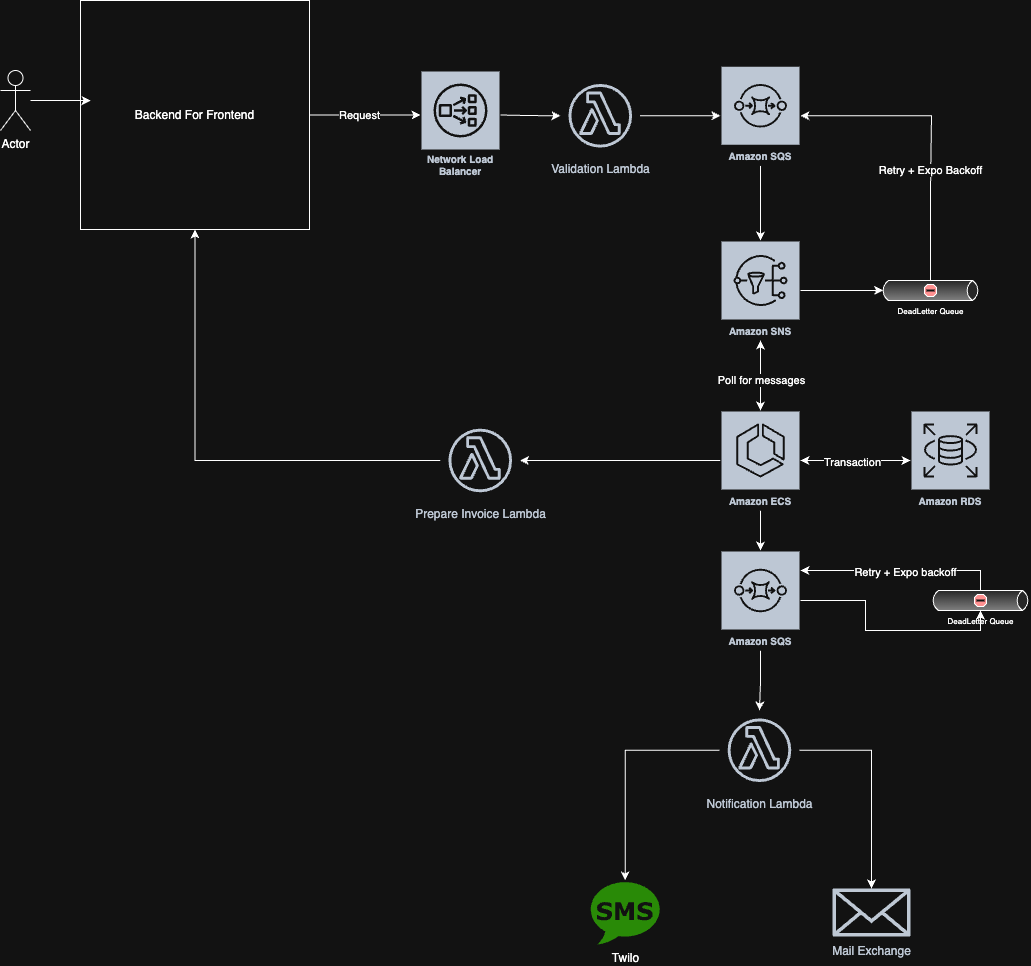

The diagram above was exported from draw.io. Its source (the exported page's mxGraphModel, read from the mxfile embedded in the PNG):
<mxGraphModel dx="2255" dy="1346" grid="1" gridSize="10" guides="1" tooltips="1" connect="1" arrows="1" fold="1" page="1" pageScale="1" pageWidth="827" pageHeight="1169" math="0" shadow="0">
  <root>
    <mxCell id="0" />
    <mxCell id="1" parent="0" />
    <mxCell id="_3IYX0jLnSbk3xYaL86r-12" style="edgeStyle=orthogonalEdgeStyle;rounded=0;orthogonalLoop=1;jettySize=auto;html=1;" edge="1" parent="1" target="_3IYX0jLnSbk3xYaL86r-11">
      <mxGeometry relative="1" as="geometry">
        <mxPoint x="388.00000000000045" y="324.4705882352944" as="sourcePoint" />
      </mxGeometry>
    </mxCell>
    <mxCell id="_3IYX0jLnSbk3xYaL86r-8" style="edgeStyle=orthogonalEdgeStyle;rounded=0;orthogonalLoop=1;jettySize=auto;html=1;" edge="1" parent="1" source="_3IYX0jLnSbk3xYaL86r-5">
      <mxGeometry relative="1" as="geometry">
        <mxPoint x="310" y="324.5" as="targetPoint" />
      </mxGeometry>
    </mxCell>
    <mxCell id="_3IYX0jLnSbk3xYaL86r-9" value="Request" style="edgeLabel;html=1;align=center;verticalAlign=middle;resizable=0;points=[];" vertex="1" connectable="0" parent="_3IYX0jLnSbk3xYaL86r-8">
      <mxGeometry x="-0.234" y="-2" relative="1" as="geometry">
        <mxPoint x="7" y="-2" as="offset" />
      </mxGeometry>
    </mxCell>
    <mxCell id="_3IYX0jLnSbk3xYaL86r-5" value="Backend For Frontend" style="whiteSpace=wrap;html=1;aspect=fixed;" vertex="1" parent="1">
      <mxGeometry x="-30" y="210" width="229" height="229" as="geometry" />
    </mxCell>
    <mxCell id="_3IYX0jLnSbk3xYaL86r-4" value="Actor" style="shape=umlActor;verticalLabelPosition=bottom;verticalAlign=top;html=1;outlineConnect=0;" vertex="1" parent="1">
      <mxGeometry x="-110" y="280" width="30" height="60" as="geometry" />
    </mxCell>
    <mxCell id="_3IYX0jLnSbk3xYaL86r-7" style="edgeStyle=orthogonalEdgeStyle;rounded=0;orthogonalLoop=1;jettySize=auto;html=1;entryX=0.044;entryY=0.437;entryDx=0;entryDy=0;entryPerimeter=0;" edge="1" parent="1" source="_3IYX0jLnSbk3xYaL86r-4" target="_3IYX0jLnSbk3xYaL86r-5">
      <mxGeometry relative="1" as="geometry" />
    </mxCell>
    <mxCell id="_3IYX0jLnSbk3xYaL86r-14" style="edgeStyle=orthogonalEdgeStyle;rounded=0;orthogonalLoop=1;jettySize=auto;html=1;" edge="1" parent="1" source="_3IYX0jLnSbk3xYaL86r-11" target="_3IYX0jLnSbk3xYaL86r-13">
      <mxGeometry relative="1" as="geometry">
        <mxPoint x="600" y="324.5" as="targetPoint" />
      </mxGeometry>
    </mxCell>
    <mxCell id="_3IYX0jLnSbk3xYaL86r-11" value="Validation Lambda" style="sketch=0;outlineConnect=0;fontColor=#232F3E;gradientColor=none;strokeColor=#232F3E;fillColor=#ffffff;dashed=0;verticalLabelPosition=bottom;verticalAlign=top;align=center;html=1;fontSize=12;fontStyle=0;aspect=fixed;shape=mxgraph.aws4.resourceIcon;resIcon=mxgraph.aws4.lambda_function;" vertex="1" parent="1">
      <mxGeometry x="450" y="285.5" width="79.5" height="79.5" as="geometry" />
    </mxCell>
    <mxCell id="_3IYX0jLnSbk3xYaL86r-16" style="edgeStyle=orthogonalEdgeStyle;rounded=0;orthogonalLoop=1;jettySize=auto;html=1;" edge="1" parent="1" source="_3IYX0jLnSbk3xYaL86r-13" target="_3IYX0jLnSbk3xYaL86r-15">
      <mxGeometry relative="1" as="geometry" />
    </mxCell>
    <mxCell id="_3IYX0jLnSbk3xYaL86r-13" value="Amazon SQS" style="sketch=0;outlineConnect=0;fontColor=#232F3E;gradientColor=none;strokeColor=#ffffff;fillColor=#232F3E;dashed=0;verticalLabelPosition=middle;verticalAlign=bottom;align=center;html=1;whiteSpace=wrap;fontSize=10;fontStyle=1;spacing=3;shape=mxgraph.aws4.productIcon;prIcon=mxgraph.aws4.sqs;" vertex="1" parent="1">
      <mxGeometry x="610" y="275.25" width="80" height="100" as="geometry" />
    </mxCell>
    <mxCell id="_3IYX0jLnSbk3xYaL86r-18" style="edgeStyle=orthogonalEdgeStyle;rounded=0;orthogonalLoop=1;jettySize=auto;html=1;" edge="1" parent="1" source="_3IYX0jLnSbk3xYaL86r-15" target="_3IYX0jLnSbk3xYaL86r-17">
      <mxGeometry relative="1" as="geometry" />
    </mxCell>
    <mxCell id="_3IYX0jLnSbk3xYaL86r-15" value="Amazon SNS" style="sketch=0;outlineConnect=0;fontColor=#232F3E;gradientColor=none;strokeColor=#ffffff;fillColor=#232F3E;dashed=0;verticalLabelPosition=middle;verticalAlign=bottom;align=center;html=1;whiteSpace=wrap;fontSize=10;fontStyle=1;spacing=3;shape=mxgraph.aws4.productIcon;prIcon=mxgraph.aws4.sns;" vertex="1" parent="1">
      <mxGeometry x="610" y="450" width="80" height="100" as="geometry" />
    </mxCell>
    <mxCell id="_3IYX0jLnSbk3xYaL86r-20" style="edgeStyle=orthogonalEdgeStyle;rounded=0;orthogonalLoop=1;jettySize=auto;html=1;" edge="1" parent="1" source="_3IYX0jLnSbk3xYaL86r-17" target="_3IYX0jLnSbk3xYaL86r-19">
      <mxGeometry relative="1" as="geometry" />
    </mxCell>
    <mxCell id="_3IYX0jLnSbk3xYaL86r-22" style="edgeStyle=orthogonalEdgeStyle;rounded=0;orthogonalLoop=1;jettySize=auto;html=1;" edge="1" parent="1" source="_3IYX0jLnSbk3xYaL86r-17" target="_3IYX0jLnSbk3xYaL86r-15">
      <mxGeometry relative="1" as="geometry" />
    </mxCell>
    <mxCell id="_3IYX0jLnSbk3xYaL86r-23" value="Poll for messages" style="edgeLabel;html=1;align=center;verticalAlign=middle;resizable=0;points=[];" vertex="1" connectable="0" parent="_3IYX0jLnSbk3xYaL86r-22">
      <mxGeometry x="-0.1143" relative="1" as="geometry">
        <mxPoint as="offset" />
      </mxGeometry>
    </mxCell>
    <mxCell id="_3IYX0jLnSbk3xYaL86r-26" style="edgeStyle=orthogonalEdgeStyle;rounded=0;orthogonalLoop=1;jettySize=auto;html=1;" edge="1" parent="1" source="_3IYX0jLnSbk3xYaL86r-17" target="_3IYX0jLnSbk3xYaL86r-25">
      <mxGeometry relative="1" as="geometry" />
    </mxCell>
    <mxCell id="_3IYX0jLnSbk3xYaL86r-45" style="edgeStyle=orthogonalEdgeStyle;rounded=0;orthogonalLoop=1;jettySize=auto;html=1;" edge="1" parent="1" source="_3IYX0jLnSbk3xYaL86r-17" target="_3IYX0jLnSbk3xYaL86r-44">
      <mxGeometry relative="1" as="geometry" />
    </mxCell>
    <mxCell id="_3IYX0jLnSbk3xYaL86r-17" value="Amazon ECS" style="sketch=0;outlineConnect=0;fontColor=#232F3E;gradientColor=none;strokeColor=#ffffff;fillColor=#232F3E;dashed=0;verticalLabelPosition=middle;verticalAlign=bottom;align=center;html=1;whiteSpace=wrap;fontSize=10;fontStyle=1;spacing=3;shape=mxgraph.aws4.productIcon;prIcon=mxgraph.aws4.ecs;" vertex="1" parent="1">
      <mxGeometry x="610" y="620" width="80" height="100" as="geometry" />
    </mxCell>
    <mxCell id="_3IYX0jLnSbk3xYaL86r-21" style="edgeStyle=orthogonalEdgeStyle;rounded=0;orthogonalLoop=1;jettySize=auto;html=1;" edge="1" parent="1" source="_3IYX0jLnSbk3xYaL86r-19" target="_3IYX0jLnSbk3xYaL86r-17">
      <mxGeometry relative="1" as="geometry" />
    </mxCell>
    <mxCell id="_3IYX0jLnSbk3xYaL86r-24" value="Transaction" style="edgeLabel;html=1;align=center;verticalAlign=middle;resizable=0;points=[];" vertex="1" connectable="0" parent="_3IYX0jLnSbk3xYaL86r-21">
      <mxGeometry x="0.0727" y="1" relative="1" as="geometry">
        <mxPoint as="offset" />
      </mxGeometry>
    </mxCell>
    <mxCell id="_3IYX0jLnSbk3xYaL86r-19" value="Amazon RDS" style="sketch=0;outlineConnect=0;fontColor=#232F3E;gradientColor=none;strokeColor=#ffffff;fillColor=#232F3E;dashed=0;verticalLabelPosition=middle;verticalAlign=bottom;align=center;html=1;whiteSpace=wrap;fontSize=10;fontStyle=1;spacing=3;shape=mxgraph.aws4.productIcon;prIcon=mxgraph.aws4.rds;" vertex="1" parent="1">
      <mxGeometry x="800" y="620" width="80" height="100" as="geometry" />
    </mxCell>
    <mxCell id="_3IYX0jLnSbk3xYaL86r-31" style="edgeStyle=orthogonalEdgeStyle;rounded=0;orthogonalLoop=1;jettySize=auto;html=1;" edge="1" parent="1" source="_3IYX0jLnSbk3xYaL86r-25" target="_3IYX0jLnSbk3xYaL86r-5">
      <mxGeometry relative="1" as="geometry" />
    </mxCell>
    <mxCell id="_3IYX0jLnSbk3xYaL86r-25" value="Prepare Invoice Lambda" style="sketch=0;outlineConnect=0;fontColor=#232F3E;gradientColor=none;strokeColor=#232F3E;fillColor=#ffffff;dashed=0;verticalLabelPosition=bottom;verticalAlign=top;align=center;html=1;fontSize=12;fontStyle=0;aspect=fixed;shape=mxgraph.aws4.resourceIcon;resIcon=mxgraph.aws4.lambda_function;" vertex="1" parent="1">
      <mxGeometry x="330" y="630.25" width="79.5" height="79.5" as="geometry" />
    </mxCell>
    <mxCell id="_3IYX0jLnSbk3xYaL86r-47" style="edgeStyle=orthogonalEdgeStyle;rounded=0;orthogonalLoop=1;jettySize=auto;html=1;" edge="1" parent="1" source="_3IYX0jLnSbk3xYaL86r-27" target="_3IYX0jLnSbk3xYaL86r-41">
      <mxGeometry relative="1" as="geometry" />
    </mxCell>
    <mxCell id="_3IYX0jLnSbk3xYaL86r-48" style="edgeStyle=orthogonalEdgeStyle;rounded=0;orthogonalLoop=1;jettySize=auto;html=1;" edge="1" parent="1" source="_3IYX0jLnSbk3xYaL86r-27" target="_3IYX0jLnSbk3xYaL86r-39">
      <mxGeometry relative="1" as="geometry" />
    </mxCell>
    <mxCell id="_3IYX0jLnSbk3xYaL86r-27" value="Notification Lambda" style="sketch=0;outlineConnect=0;fontColor=#232F3E;gradientColor=none;strokeColor=#232F3E;fillColor=#ffffff;dashed=0;verticalLabelPosition=bottom;verticalAlign=top;align=center;html=1;fontSize=12;fontStyle=0;aspect=fixed;shape=mxgraph.aws4.resourceIcon;resIcon=mxgraph.aws4.lambda_function;" vertex="1" parent="1">
      <mxGeometry x="609.2" y="920" width="79.5" height="79.5" as="geometry" />
    </mxCell>
    <mxCell id="_3IYX0jLnSbk3xYaL86r-39" value="Mail Exchange" style="sketch=0;outlineConnect=0;fontColor=#232F3E;gradientColor=none;fillColor=#232F3D;strokeColor=none;dashed=0;verticalLabelPosition=bottom;verticalAlign=top;align=center;html=1;fontSize=12;fontStyle=0;aspect=fixed;pointerEvents=1;shape=mxgraph.aws4.email_2;" vertex="1" parent="1">
      <mxGeometry x="722" y="1097.5" width="78" height="49" as="geometry" />
    </mxCell>
    <mxCell id="_3IYX0jLnSbk3xYaL86r-41" value="Twilo" style="dashed=0;outlineConnect=0;html=1;align=center;labelPosition=center;verticalLabelPosition=bottom;verticalAlign=top;shape=mxgraph.weblogos.sms;fillColor=#48B921;strokeColor=none" vertex="1" parent="1">
      <mxGeometry x="480" y="1090" width="69.2" height="64" as="geometry" />
    </mxCell>
    <mxCell id="_3IYX0jLnSbk3xYaL86r-46" style="edgeStyle=orthogonalEdgeStyle;rounded=0;orthogonalLoop=1;jettySize=auto;html=1;" edge="1" parent="1" source="_3IYX0jLnSbk3xYaL86r-44" target="_3IYX0jLnSbk3xYaL86r-27">
      <mxGeometry relative="1" as="geometry" />
    </mxCell>
    <mxCell id="_3IYX0jLnSbk3xYaL86r-44" value="Amazon SQS" style="sketch=0;outlineConnect=0;fontColor=#232F3E;gradientColor=none;strokeColor=#ffffff;fillColor=#232F3E;dashed=0;verticalLabelPosition=middle;verticalAlign=bottom;align=center;html=1;whiteSpace=wrap;fontSize=10;fontStyle=1;spacing=3;shape=mxgraph.aws4.productIcon;prIcon=mxgraph.aws4.sqs;" vertex="1" parent="1">
      <mxGeometry x="610" y="760" width="80" height="100" as="geometry" />
    </mxCell>
    <mxCell id="_3IYX0jLnSbk3xYaL86r-58" value="Network Load Balancer" style="sketch=0;outlineConnect=0;fontColor=#232F3E;gradientColor=none;strokeColor=#ffffff;fillColor=#232F3E;dashed=0;verticalLabelPosition=middle;verticalAlign=bottom;align=center;html=1;whiteSpace=wrap;fontSize=10;fontStyle=1;spacing=3;shape=mxgraph.aws4.productIcon;prIcon=mxgraph.aws4.network_load_balancer;" vertex="1" parent="1">
      <mxGeometry x="310" y="280" width="80" height="110" as="geometry" />
    </mxCell>
    <mxCell id="_3IYX0jLnSbk3xYaL86r-61" style="edgeStyle=orthogonalEdgeStyle;rounded=0;orthogonalLoop=1;jettySize=auto;html=1;" edge="1" parent="1" source="_3IYX0jLnSbk3xYaL86r-59" target="_3IYX0jLnSbk3xYaL86r-13">
      <mxGeometry relative="1" as="geometry">
        <mxPoint x="820" y="300" as="targetPoint" />
        <Array as="points">
          <mxPoint x="820" y="395" />
          <mxPoint x="821" y="325" />
        </Array>
      </mxGeometry>
    </mxCell>
    <mxCell id="_3IYX0jLnSbk3xYaL86r-62" value="Retry + Expo Backoff" style="edgeLabel;html=1;align=center;verticalAlign=middle;resizable=0;points=[];" vertex="1" connectable="0" parent="_3IYX0jLnSbk3xYaL86r-61">
      <mxGeometry x="-0.2553" y="1" relative="1" as="geometry">
        <mxPoint as="offset" />
      </mxGeometry>
    </mxCell>
    <mxCell id="_3IYX0jLnSbk3xYaL86r-59" value="DeadLetter Queue" style="strokeWidth=1;outlineConnect=0;dashed=0;align=center;html=1;fontSize=8;shape=mxgraph.eip.deadLetterChannel;verticalLabelPosition=bottom;labelBackgroundColor=#ffffff;verticalAlign=top;" vertex="1" parent="1">
      <mxGeometry x="770" y="490" width="100" height="20" as="geometry" />
    </mxCell>
    <mxCell id="_3IYX0jLnSbk3xYaL86r-60" style="edgeStyle=orthogonalEdgeStyle;rounded=0;orthogonalLoop=1;jettySize=auto;html=1;entryX=0;entryY=0.5;entryDx=2.7;entryDy=0;entryPerimeter=0;" edge="1" parent="1" source="_3IYX0jLnSbk3xYaL86r-15" target="_3IYX0jLnSbk3xYaL86r-59">
      <mxGeometry relative="1" as="geometry" />
    </mxCell>
    <mxCell id="_3IYX0jLnSbk3xYaL86r-65" style="edgeStyle=orthogonalEdgeStyle;rounded=0;orthogonalLoop=1;jettySize=auto;html=1;" edge="1" parent="1" source="_3IYX0jLnSbk3xYaL86r-63" target="_3IYX0jLnSbk3xYaL86r-44">
      <mxGeometry relative="1" as="geometry">
        <mxPoint x="820" y="780" as="targetPoint" />
        <Array as="points">
          <mxPoint x="870" y="780" />
        </Array>
      </mxGeometry>
    </mxCell>
    <mxCell id="_3IYX0jLnSbk3xYaL86r-66" value="Retry + Expo backoff" style="edgeLabel;html=1;align=center;verticalAlign=middle;resizable=0;points=[];" vertex="1" connectable="0" parent="_3IYX0jLnSbk3xYaL86r-65">
      <mxGeometry x="-0.0438" y="1" relative="1" as="geometry">
        <mxPoint as="offset" />
      </mxGeometry>
    </mxCell>
    <mxCell id="_3IYX0jLnSbk3xYaL86r-63" value="DeadLetter Queue" style="strokeWidth=1;outlineConnect=0;dashed=0;align=center;html=1;fontSize=8;shape=mxgraph.eip.deadLetterChannel;verticalLabelPosition=bottom;labelBackgroundColor=#ffffff;verticalAlign=top;" vertex="1" parent="1">
      <mxGeometry x="820" y="800" width="100" height="20" as="geometry" />
    </mxCell>
    <mxCell id="_3IYX0jLnSbk3xYaL86r-64" style="edgeStyle=orthogonalEdgeStyle;rounded=0;orthogonalLoop=1;jettySize=auto;html=1;entryX=0;entryY=1;entryDx=50;entryDy=0;entryPerimeter=0;" edge="1" parent="1" source="_3IYX0jLnSbk3xYaL86r-44" target="_3IYX0jLnSbk3xYaL86r-63">
      <mxGeometry relative="1" as="geometry" />
    </mxCell>
  </root>
</mxGraphModel>